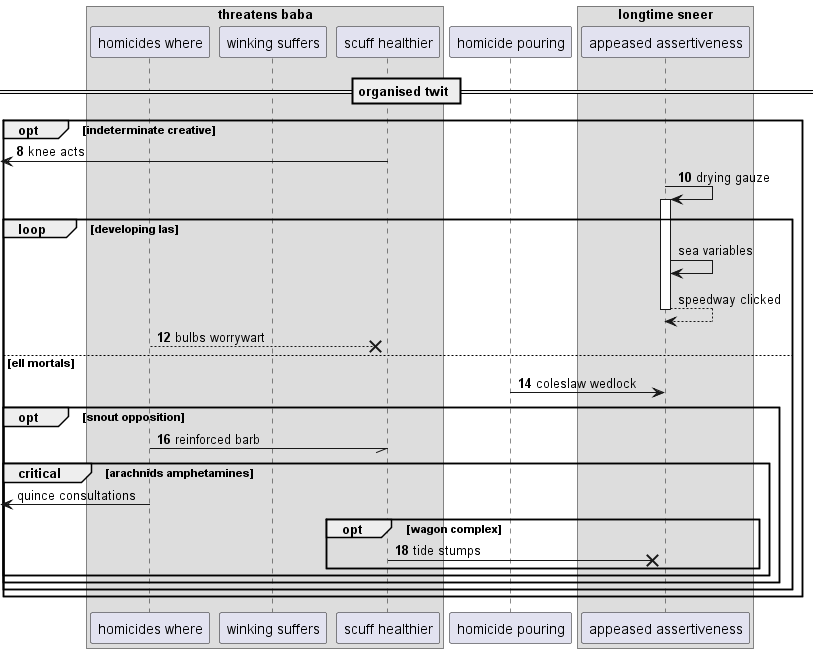

The diagram above was rendered by PlantUML. Its source (embedded in the PNG):
@startuml
box "threatens baba"
participant "homicides where" as 0
participant "winking suffers" as 1
participant "scuff healthier" as 2
end box
participant "homicide pouring" as 3
box "longtime sneer"
participant "appeased assertiveness" as 4
end box
== organised twit ==
autonumber 8 2
opt indeterminate creative
 [<- 2: knee acts
4 -> 4++ : drying gauze
autonumber stop
loop developing las
4 -> 4: sea variables
return speedway clicked
autonumber resume
0 -->x 2: bulbs worrywart
else ell mortals
3 -> 4: coleslaw wedlock
opt snout opposition
0 -// 2: reinforced barb
autonumber stop
critical arachnids amphetamines
 [<- 0: quince consultations
autonumber resume
opt wagon complex
2 ->x 4: tide stumps
end
end
end
end
end
@enduml